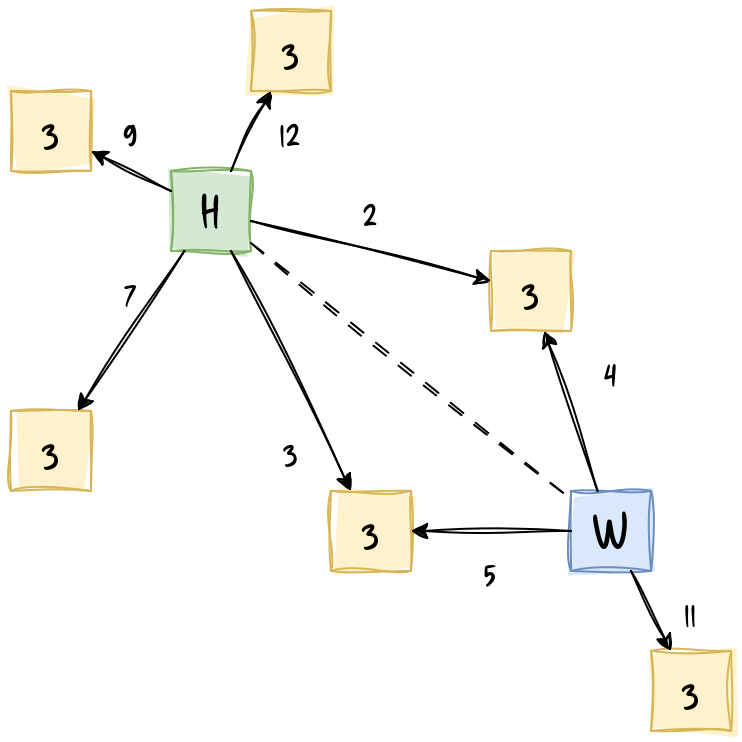

The diagram above was exported from draw.io. Its source (the exported page's mxGraphModel, read from the mxfile embedded in the PNG):
<mxGraphModel dx="1106" dy="571" grid="1" gridSize="10" guides="1" tooltips="1" connect="1" arrows="1" fold="1" page="1" pageScale="1" pageWidth="600" pageHeight="550" math="0" shadow="0">
  <root>
    <mxCell id="0" />
    <mxCell id="1" parent="0" />
    <mxCell id="RLF8tlVDDqNWzNnCMmRZ-1" parent="1" style="whiteSpace=wrap;html=1;aspect=fixed;sketch=1;curveFitting=1;jiggle=2;fontSize=24;fontFamily=Delicious Handrawn;fontSource=https%3A%2F%2Ffonts.googleapis.com%2Fcss%3Ffamily%3DDelicious%2BHandrawn;fillColor=#d5e8d4;strokeColor=#82b366;fillStyle=solid;" value="H" vertex="1">
      <mxGeometry height="40" width="40" x="120" y="120" as="geometry" />
    </mxCell>
    <mxCell id="RLF8tlVDDqNWzNnCMmRZ-2" parent="1" style="whiteSpace=wrap;html=1;aspect=fixed;sketch=1;curveFitting=1;jiggle=2;fontFamily=Delicious Handrawn;fontSource=https%3A%2F%2Ffonts.googleapis.com%2Fcss%3Ffamily%3DDelicious%2BHandrawn;fontSize=24;fillStyle=solid;fillColor=#dae8fc;strokeColor=#6c8ebf;" value="W" vertex="1">
      <mxGeometry height="40" width="40" x="320" y="280" as="geometry" />
    </mxCell>
    <mxCell id="RLF8tlVDDqNWzNnCMmRZ-3" edge="1" parent="1" source="RLF8tlVDDqNWzNnCMmRZ-1" style="endArrow=none;html=1;rounded=0;dashed=1;dashPattern=8 8;sketch=1;curveFitting=1;jiggle=1;" target="RLF8tlVDDqNWzNnCMmRZ-2" value="">
      <mxGeometry height="50" relative="1" width="50" as="geometry">
        <mxPoint x="260" y="270" as="sourcePoint" />
        <mxPoint x="310" y="220" as="targetPoint" />
      </mxGeometry>
    </mxCell>
    <mxCell id="RLF8tlVDDqNWzNnCMmRZ-4" parent="1" style="whiteSpace=wrap;html=1;aspect=fixed;sketch=1;curveFitting=1;jiggle=2;fontSize=24;fontFamily=Delicious Handrawn;fontSource=https%3A%2F%2Ffonts.googleapis.com%2Fcss%3Ffamily%3DDelicious%2BHandrawn;fillStyle=solid;fillColor=#fff2cc;strokeColor=#d6b656;" value="3" vertex="1">
      <mxGeometry height="40" width="40" x="160" y="40" as="geometry" />
    </mxCell>
    <mxCell id="RLF8tlVDDqNWzNnCMmRZ-5" parent="1" style="whiteSpace=wrap;html=1;aspect=fixed;sketch=1;curveFitting=1;jiggle=2;fontSize=24;fontFamily=Delicious Handrawn;fontSource=https%3A%2F%2Ffonts.googleapis.com%2Fcss%3Ffamily%3DDelicious%2BHandrawn;fillStyle=solid;fillColor=#fff2cc;strokeColor=#d6b656;" value="3" vertex="1">
      <mxGeometry height="40" width="40" x="40" y="240" as="geometry" />
    </mxCell>
    <mxCell id="RLF8tlVDDqNWzNnCMmRZ-6" parent="1" style="whiteSpace=wrap;html=1;aspect=fixed;sketch=1;curveFitting=1;jiggle=2;fontSize=24;fontFamily=Delicious Handrawn;fontSource=https%3A%2F%2Ffonts.googleapis.com%2Fcss%3Ffamily%3DDelicious%2BHandrawn;fillStyle=solid;fillColor=#fff2cc;strokeColor=#d6b656;" value="3" vertex="1">
      <mxGeometry height="40" width="40" x="40" y="80" as="geometry" />
    </mxCell>
    <mxCell id="RLF8tlVDDqNWzNnCMmRZ-7" parent="1" style="whiteSpace=wrap;html=1;aspect=fixed;sketch=1;curveFitting=1;jiggle=2;fontSize=24;fontFamily=Delicious Handrawn;fontSource=https%3A%2F%2Ffonts.googleapis.com%2Fcss%3Ffamily%3DDelicious%2BHandrawn;fillStyle=solid;fillColor=#fff2cc;strokeColor=#d6b656;" value="3" vertex="1">
      <mxGeometry height="40" width="40" x="280" y="160" as="geometry" />
    </mxCell>
    <mxCell id="RLF8tlVDDqNWzNnCMmRZ-8" parent="1" style="whiteSpace=wrap;html=1;aspect=fixed;sketch=1;curveFitting=1;jiggle=2;fontSize=24;fontFamily=Delicious Handrawn;fontSource=https%3A%2F%2Ffonts.googleapis.com%2Fcss%3Ffamily%3DDelicious%2BHandrawn;fillStyle=solid;fillColor=#fff2cc;strokeColor=#d6b656;" value="3" vertex="1">
      <mxGeometry height="40" width="40" x="200" y="280" as="geometry" />
    </mxCell>
    <mxCell id="RLF8tlVDDqNWzNnCMmRZ-9" parent="1" style="whiteSpace=wrap;html=1;aspect=fixed;sketch=1;curveFitting=1;jiggle=2;fontSize=24;fontFamily=Delicious Handrawn;fontSource=https%3A%2F%2Ffonts.googleapis.com%2Fcss%3Ffamily%3DDelicious%2BHandrawn;fillStyle=solid;fillColor=#fff2cc;strokeColor=#d6b656;" value="3" vertex="1">
      <mxGeometry height="40" width="40" x="360" y="360" as="geometry" />
    </mxCell>
    <mxCell id="RLF8tlVDDqNWzNnCMmRZ-10" edge="1" parent="1" source="RLF8tlVDDqNWzNnCMmRZ-2" style="endArrow=classic;html=1;rounded=0;sketch=1;curveFitting=1;jiggle=2;" target="RLF8tlVDDqNWzNnCMmRZ-7" value="">
      <mxGeometry height="50" relative="1" width="50" as="geometry">
        <mxPoint x="260" y="270" as="sourcePoint" />
        <mxPoint x="310" y="220" as="targetPoint" />
      </mxGeometry>
    </mxCell>
    <mxCell id="RLF8tlVDDqNWzNnCMmRZ-11" edge="1" parent="1" source="RLF8tlVDDqNWzNnCMmRZ-2" style="endArrow=classic;html=1;rounded=0;sketch=1;curveFitting=1;jiggle=2;" target="RLF8tlVDDqNWzNnCMmRZ-9" value="">
      <mxGeometry height="50" relative="1" width="50" as="geometry">
        <mxPoint x="346" y="300" as="sourcePoint" />
        <mxPoint x="320" y="220" as="targetPoint" />
      </mxGeometry>
    </mxCell>
    <mxCell id="RLF8tlVDDqNWzNnCMmRZ-12" edge="1" parent="1" source="RLF8tlVDDqNWzNnCMmRZ-2" style="endArrow=classic;html=1;rounded=0;sketch=1;curveFitting=1;jiggle=2;" target="RLF8tlVDDqNWzNnCMmRZ-8" value="">
      <mxGeometry height="50" relative="1" width="50" as="geometry">
        <mxPoint x="440" y="330" as="sourcePoint" />
        <mxPoint x="460" y="370" as="targetPoint" />
      </mxGeometry>
    </mxCell>
    <mxCell id="RLF8tlVDDqNWzNnCMmRZ-13" edge="1" parent="1" source="RLF8tlVDDqNWzNnCMmRZ-1" style="endArrow=classic;html=1;rounded=0;sketch=1;curveFitting=1;jiggle=2;" target="RLF8tlVDDqNWzNnCMmRZ-5" value="">
      <mxGeometry height="50" relative="1" width="50" as="geometry">
        <mxPoint x="440" y="260" as="sourcePoint" />
        <mxPoint x="460" y="300" as="targetPoint" />
      </mxGeometry>
    </mxCell>
    <mxCell id="RLF8tlVDDqNWzNnCMmRZ-14" edge="1" parent="1" source="RLF8tlVDDqNWzNnCMmRZ-1" style="endArrow=classic;html=1;rounded=0;sketch=1;curveFitting=1;jiggle=2;" target="RLF8tlVDDqNWzNnCMmRZ-7" value="">
      <mxGeometry height="50" relative="1" width="50" as="geometry">
        <mxPoint x="450" y="220" as="sourcePoint" />
        <mxPoint x="470" y="260" as="targetPoint" />
      </mxGeometry>
    </mxCell>
    <mxCell id="RLF8tlVDDqNWzNnCMmRZ-15" edge="1" parent="1" source="RLF8tlVDDqNWzNnCMmRZ-1" style="endArrow=classic;html=1;rounded=0;sketch=1;curveFitting=1;jiggle=2;" target="RLF8tlVDDqNWzNnCMmRZ-4" value="">
      <mxGeometry height="50" relative="1" width="50" as="geometry">
        <mxPoint x="440" y="180" as="sourcePoint" />
        <mxPoint x="290" y="40" as="targetPoint" />
      </mxGeometry>
    </mxCell>
    <mxCell id="RLF8tlVDDqNWzNnCMmRZ-16" edge="1" parent="1" source="RLF8tlVDDqNWzNnCMmRZ-1" style="endArrow=classic;html=1;rounded=0;sketch=1;curveFitting=1;jiggle=2;" target="RLF8tlVDDqNWzNnCMmRZ-6" value="">
      <mxGeometry height="50" relative="1" width="50" as="geometry">
        <mxPoint x="360" y="70" as="sourcePoint" />
        <mxPoint x="380" y="110" as="targetPoint" />
      </mxGeometry>
    </mxCell>
    <mxCell id="RLF8tlVDDqNWzNnCMmRZ-17" edge="1" parent="1" source="RLF8tlVDDqNWzNnCMmRZ-1" style="endArrow=classic;html=1;rounded=0;sketch=1;curveFitting=1;jiggle=2;" target="RLF8tlVDDqNWzNnCMmRZ-8" value="">
      <mxGeometry height="50" relative="1" width="50" as="geometry">
        <mxPoint x="390" y="120" as="sourcePoint" />
        <mxPoint x="410" y="160" as="targetPoint" />
      </mxGeometry>
    </mxCell>
    <mxCell id="RLF8tlVDDqNWzNnCMmRZ-18" parent="1" style="text;html=1;whiteSpace=wrap;strokeColor=none;fillColor=none;align=center;verticalAlign=middle;rounded=0;fontFamily=Delicious Handrawn;fontSource=https%3A%2F%2Ffonts.googleapis.com%2Fcss%3Ffamily%3DDelicious%2BHandrawn;fontSize=20;" value="2" vertex="1">
      <mxGeometry height="40" width="40" x="200" y="120" as="geometry" />
    </mxCell>
    <mxCell id="RLF8tlVDDqNWzNnCMmRZ-19" parent="1" style="text;html=1;whiteSpace=wrap;strokeColor=none;fillColor=none;align=center;verticalAlign=middle;rounded=0;fontFamily=Delicious Handrawn;fontSource=https%3A%2F%2Ffonts.googleapis.com%2Fcss%3Ffamily%3DDelicious%2BHandrawn;fontSize=20;" value="4" vertex="1">
      <mxGeometry height="40" width="40" x="320" y="200" as="geometry" />
    </mxCell>
    <mxCell id="RLF8tlVDDqNWzNnCMmRZ-20" parent="1" style="text;html=1;whiteSpace=wrap;strokeColor=none;fillColor=none;align=center;verticalAlign=middle;rounded=0;fontFamily=Delicious Handrawn;fontSource=https%3A%2F%2Ffonts.googleapis.com%2Fcss%3Ffamily%3DDelicious%2BHandrawn;fontSize=20;" value="&lt;div&gt;11&lt;/div&gt;" vertex="1">
      <mxGeometry height="40" width="40" x="360" y="320" as="geometry" />
    </mxCell>
    <mxCell id="RLF8tlVDDqNWzNnCMmRZ-22" parent="1" style="text;html=1;whiteSpace=wrap;strokeColor=none;fillColor=none;align=center;verticalAlign=middle;rounded=0;fontFamily=Delicious Handrawn;fontSource=https%3A%2F%2Ffonts.googleapis.com%2Fcss%3Ffamily%3DDelicious%2BHandrawn;fontSize=20;" value="&lt;div&gt;7&lt;/div&gt;" vertex="1">
      <mxGeometry height="40" width="40" x="80" y="160" as="geometry" />
    </mxCell>
    <mxCell id="RLF8tlVDDqNWzNnCMmRZ-23" parent="1" style="text;html=1;whiteSpace=wrap;strokeColor=none;fillColor=none;align=center;verticalAlign=middle;rounded=0;fontFamily=Delicious Handrawn;fontSource=https%3A%2F%2Ffonts.googleapis.com%2Fcss%3Ffamily%3DDelicious%2BHandrawn;fontSize=20;" value="12" vertex="1">
      <mxGeometry height="40" width="40" x="160" y="80" as="geometry" />
    </mxCell>
    <mxCell id="RLF8tlVDDqNWzNnCMmRZ-24" parent="1" style="text;html=1;whiteSpace=wrap;strokeColor=none;fillColor=none;align=center;verticalAlign=middle;rounded=0;fontFamily=Delicious Handrawn;fontSource=https%3A%2F%2Ffonts.googleapis.com%2Fcss%3Ffamily%3DDelicious%2BHandrawn;fontSize=20;" value="5" vertex="1">
      <mxGeometry height="40" width="40" x="260" y="300" as="geometry" />
    </mxCell>
    <mxCell id="RLF8tlVDDqNWzNnCMmRZ-25" parent="1" style="text;html=1;whiteSpace=wrap;strokeColor=none;fillColor=none;align=center;verticalAlign=middle;rounded=0;fontFamily=Delicious Handrawn;fontSource=https%3A%2F%2Ffonts.googleapis.com%2Fcss%3Ffamily%3DDelicious%2BHandrawn;fontSize=20;" value="3" vertex="1">
      <mxGeometry height="40" width="40" x="160" y="240" as="geometry" />
    </mxCell>
    <mxCell id="RLF8tlVDDqNWzNnCMmRZ-26" parent="1" style="text;html=1;whiteSpace=wrap;strokeColor=none;fillColor=none;align=center;verticalAlign=middle;rounded=0;fontFamily=Delicious Handrawn;fontSource=https%3A%2F%2Ffonts.googleapis.com%2Fcss%3Ffamily%3DDelicious%2BHandrawn;fontSize=20;" value="9" vertex="1">
      <mxGeometry height="40" width="40" x="80" y="80" as="geometry" />
    </mxCell>
  </root>
</mxGraphModel>